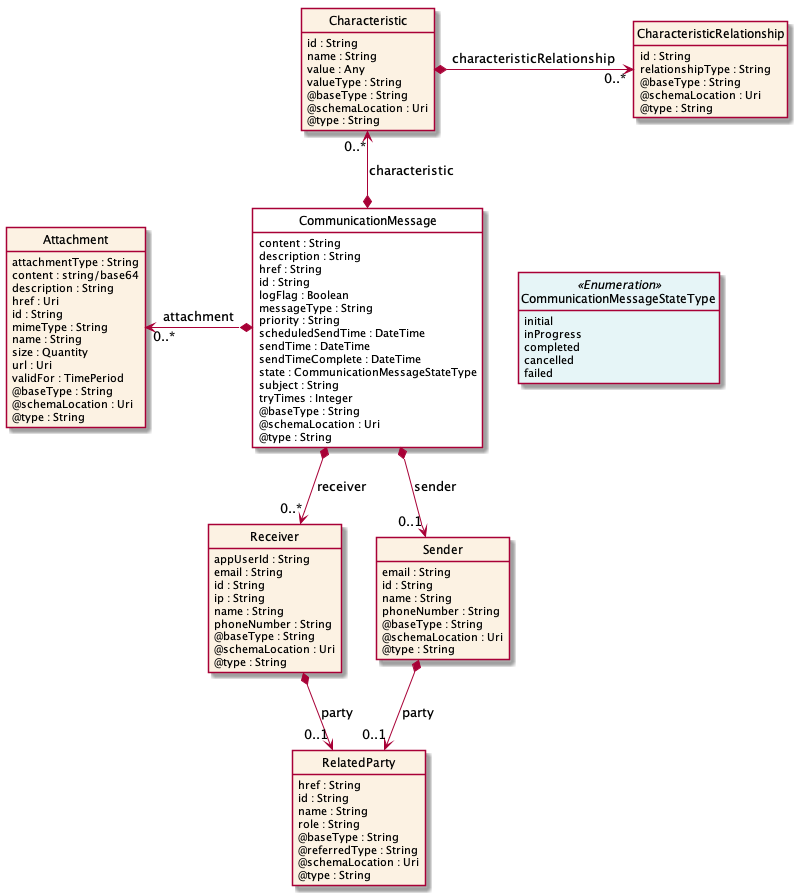

The diagram above was rendered by PlantUML. Its source (embedded in the PNG):
@startuml
hide circle
hide methods
hide stereotype
show <<Enumeration>> stereotype
skinparam class {
   BackgroundColor<<Enumeration>> #E6F5F7
   BackgroundColor<<Ref>> #FFFFE0
   BackgroundColor<<Pivot>> #FFFFFFF
   BackgroundColor #FCF2E3
}

class CommunicationMessage  <<Pivot>> {
    content : String
    description : String
    href : String
    id : String
    logFlag : Boolean
    messageType : String
    priority : String
    scheduledSendTime : DateTime
    sendTime : DateTime
    sendTimeComplete : DateTime
    state : CommunicationMessageStateType
    subject : String
    tryTimes : Integer
    @baseType : String
    @schemaLocation : Uri
    @type : String
}

class CommunicationMessageStateType <<Enumeration>> {
    initial
    inProgress
    completed
    cancelled
    failed
}

class Receiver  {
    appUserId : String
    email : String
    id : String
    ip : String
    name : String
    phoneNumber : String
    @baseType : String
    @schemaLocation : Uri
    @type : String
}

class RelatedParty  {
    href : String
    id : String
    name : String
    role : String
    @baseType : String
    @referredType : String
    @schemaLocation : Uri
    @type : String
}

class Characteristic  {
    id : String
    name : String
    value : Any
    valueType : String
    @baseType : String
    @schemaLocation : Uri
    @type : String
}

class CharacteristicRelationship  {
    id : String
    relationshipType : String
    @baseType : String
    @schemaLocation : Uri
    @type : String
}

class Attachment  {
    attachmentType : String
    content : string/base64
    description : String
    href : Uri
    id : String
    mimeType : String
    name : String
    size : Quantity
    url : Uri
    validFor : TimePeriod
    @baseType : String
    @schemaLocation : Uri
    @type : String
}

class Sender  {
    email : String
    id : String
    name : String
    phoneNumber : String
    @baseType : String
    @schemaLocation : Uri
    @type : String
}

CommunicationMessage -right[hidden]-> CommunicationMessageStateType

CommunicationMessage *-->  "0..1" Sender : sender

CommunicationMessage *-->  "0..*" Receiver : receiver

Receiver *-->  "0..1" RelatedParty : party

Sender *-->  "0..1" RelatedParty : party

Attachment "0..*" <-left-* CommunicationMessage : attachment

Characteristic "0..*" <--* CommunicationMessage : characteristic

Characteristic *-right-> "0..*" CharacteristicRelationship : characteristicRelationship

@enduml